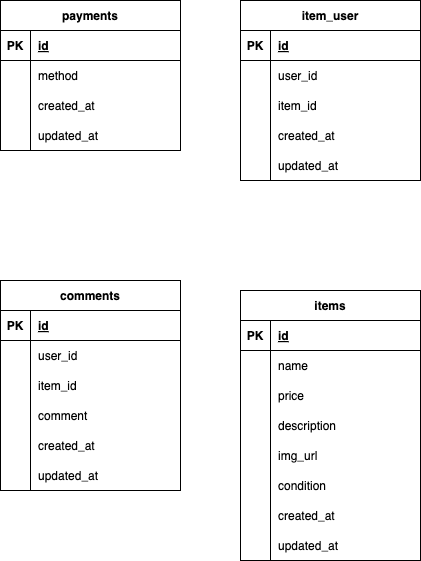

The diagram above was exported from draw.io. Its source (the exported page's mxGraphModel, read from the mxfile embedded in the PNG):
<mxGraphModel dx="1096" dy="895" grid="1" gridSize="10" guides="1" tooltips="1" connect="1" arrows="1" fold="1" page="1" pageScale="1" pageWidth="827" pageHeight="1169" math="0" shadow="0">
  <root>
    <mxCell id="0" />
    <mxCell id="1" parent="0" />
    <mxCell id="2" value="items" style="shape=table;startSize=30;container=1;collapsible=1;childLayout=tableLayout;fixedRows=1;rowLines=0;fontStyle=1;align=center;resizeLast=1;" parent="1" vertex="1">
      <mxGeometry x="390" y="540" width="180" height="270" as="geometry" />
    </mxCell>
    <mxCell id="3" value="" style="shape=tableRow;horizontal=0;startSize=0;swimlaneHead=0;swimlaneBody=0;fillColor=none;collapsible=0;dropTarget=0;points=[[0,0.5],[1,0.5]];portConstraint=eastwest;top=0;left=0;right=0;bottom=1;" parent="2" vertex="1">
      <mxGeometry y="30" width="180" height="30" as="geometry" />
    </mxCell>
    <mxCell id="4" value="PK" style="shape=partialRectangle;connectable=0;fillColor=none;top=0;left=0;bottom=0;right=0;fontStyle=1;overflow=hidden;" parent="3" vertex="1">
      <mxGeometry width="30" height="30" as="geometry">
        <mxRectangle width="30" height="30" as="alternateBounds" />
      </mxGeometry>
    </mxCell>
    <mxCell id="5" value="id" style="shape=partialRectangle;connectable=0;fillColor=none;top=0;left=0;bottom=0;right=0;align=left;spacingLeft=6;fontStyle=5;overflow=hidden;" parent="3" vertex="1">
      <mxGeometry x="30" width="150" height="30" as="geometry">
        <mxRectangle width="150" height="30" as="alternateBounds" />
      </mxGeometry>
    </mxCell>
    <mxCell id="6" value="" style="shape=tableRow;horizontal=0;startSize=0;swimlaneHead=0;swimlaneBody=0;fillColor=none;collapsible=0;dropTarget=0;points=[[0,0.5],[1,0.5]];portConstraint=eastwest;top=0;left=0;right=0;bottom=0;" parent="2" vertex="1">
      <mxGeometry y="60" width="180" height="30" as="geometry" />
    </mxCell>
    <mxCell id="7" value="" style="shape=partialRectangle;connectable=0;fillColor=none;top=0;left=0;bottom=0;right=0;editable=1;overflow=hidden;" parent="6" vertex="1">
      <mxGeometry width="30" height="30" as="geometry">
        <mxRectangle width="30" height="30" as="alternateBounds" />
      </mxGeometry>
    </mxCell>
    <mxCell id="8" value="name" style="shape=partialRectangle;connectable=0;fillColor=none;top=0;left=0;bottom=0;right=0;align=left;spacingLeft=6;overflow=hidden;" parent="6" vertex="1">
      <mxGeometry x="30" width="150" height="30" as="geometry">
        <mxRectangle width="150" height="30" as="alternateBounds" />
      </mxGeometry>
    </mxCell>
    <mxCell id="9" value="" style="shape=tableRow;horizontal=0;startSize=0;swimlaneHead=0;swimlaneBody=0;fillColor=none;collapsible=0;dropTarget=0;points=[[0,0.5],[1,0.5]];portConstraint=eastwest;top=0;left=0;right=0;bottom=0;" parent="2" vertex="1">
      <mxGeometry y="90" width="180" height="30" as="geometry" />
    </mxCell>
    <mxCell id="10" value="" style="shape=partialRectangle;connectable=0;fillColor=none;top=0;left=0;bottom=0;right=0;editable=1;overflow=hidden;" parent="9" vertex="1">
      <mxGeometry width="30" height="30" as="geometry">
        <mxRectangle width="30" height="30" as="alternateBounds" />
      </mxGeometry>
    </mxCell>
    <mxCell id="11" value="price" style="shape=partialRectangle;connectable=0;fillColor=none;top=0;left=0;bottom=0;right=0;align=left;spacingLeft=6;overflow=hidden;" parent="9" vertex="1">
      <mxGeometry x="30" width="150" height="30" as="geometry">
        <mxRectangle width="150" height="30" as="alternateBounds" />
      </mxGeometry>
    </mxCell>
    <mxCell id="12" value="" style="shape=tableRow;horizontal=0;startSize=0;swimlaneHead=0;swimlaneBody=0;fillColor=none;collapsible=0;dropTarget=0;points=[[0,0.5],[1,0.5]];portConstraint=eastwest;top=0;left=0;right=0;bottom=0;" parent="2" vertex="1">
      <mxGeometry y="120" width="180" height="30" as="geometry" />
    </mxCell>
    <mxCell id="13" value="" style="shape=partialRectangle;connectable=0;fillColor=none;top=0;left=0;bottom=0;right=0;editable=1;overflow=hidden;" parent="12" vertex="1">
      <mxGeometry width="30" height="30" as="geometry">
        <mxRectangle width="30" height="30" as="alternateBounds" />
      </mxGeometry>
    </mxCell>
    <mxCell id="14" value="description" style="shape=partialRectangle;connectable=0;fillColor=none;top=0;left=0;bottom=0;right=0;align=left;spacingLeft=6;overflow=hidden;" parent="12" vertex="1">
      <mxGeometry x="30" width="150" height="30" as="geometry">
        <mxRectangle width="150" height="30" as="alternateBounds" />
      </mxGeometry>
    </mxCell>
    <mxCell id="21" style="shape=tableRow;horizontal=0;startSize=0;swimlaneHead=0;swimlaneBody=0;fillColor=none;collapsible=0;dropTarget=0;points=[[0,0.5],[1,0.5]];portConstraint=eastwest;top=0;left=0;right=0;bottom=0;" parent="2" vertex="1">
      <mxGeometry y="150" width="180" height="30" as="geometry" />
    </mxCell>
    <mxCell id="22" style="shape=partialRectangle;connectable=0;fillColor=none;top=0;left=0;bottom=0;right=0;editable=1;overflow=hidden;" parent="21" vertex="1">
      <mxGeometry width="30" height="30" as="geometry">
        <mxRectangle width="30" height="30" as="alternateBounds" />
      </mxGeometry>
    </mxCell>
    <mxCell id="23" value="img_url" style="shape=partialRectangle;connectable=0;fillColor=none;top=0;left=0;bottom=0;right=0;align=left;spacingLeft=6;overflow=hidden;" parent="21" vertex="1">
      <mxGeometry x="30" width="150" height="30" as="geometry">
        <mxRectangle width="150" height="30" as="alternateBounds" />
      </mxGeometry>
    </mxCell>
    <mxCell id="18" style="shape=tableRow;horizontal=0;startSize=0;swimlaneHead=0;swimlaneBody=0;fillColor=none;collapsible=0;dropTarget=0;points=[[0,0.5],[1,0.5]];portConstraint=eastwest;top=0;left=0;right=0;bottom=0;" parent="2" vertex="1">
      <mxGeometry y="180" width="180" height="30" as="geometry" />
    </mxCell>
    <mxCell id="19" style="shape=partialRectangle;connectable=0;fillColor=none;top=0;left=0;bottom=0;right=0;editable=1;overflow=hidden;" parent="18" vertex="1">
      <mxGeometry width="30" height="30" as="geometry">
        <mxRectangle width="30" height="30" as="alternateBounds" />
      </mxGeometry>
    </mxCell>
    <mxCell id="20" value="condition" style="shape=partialRectangle;connectable=0;fillColor=none;top=0;left=0;bottom=0;right=0;align=left;spacingLeft=6;overflow=hidden;" parent="18" vertex="1">
      <mxGeometry x="30" width="150" height="30" as="geometry">
        <mxRectangle width="150" height="30" as="alternateBounds" />
      </mxGeometry>
    </mxCell>
    <mxCell id="15" style="shape=tableRow;horizontal=0;startSize=0;swimlaneHead=0;swimlaneBody=0;fillColor=none;collapsible=0;dropTarget=0;points=[[0,0.5],[1,0.5]];portConstraint=eastwest;top=0;left=0;right=0;bottom=0;" parent="2" vertex="1">
      <mxGeometry y="210" width="180" height="30" as="geometry" />
    </mxCell>
    <mxCell id="16" style="shape=partialRectangle;connectable=0;fillColor=none;top=0;left=0;bottom=0;right=0;editable=1;overflow=hidden;" parent="15" vertex="1">
      <mxGeometry width="30" height="30" as="geometry">
        <mxRectangle width="30" height="30" as="alternateBounds" />
      </mxGeometry>
    </mxCell>
    <mxCell id="17" value="created_at" style="shape=partialRectangle;connectable=0;fillColor=none;top=0;left=0;bottom=0;right=0;align=left;spacingLeft=6;overflow=hidden;" parent="15" vertex="1">
      <mxGeometry x="30" width="150" height="30" as="geometry">
        <mxRectangle width="150" height="30" as="alternateBounds" />
      </mxGeometry>
    </mxCell>
    <mxCell id="30" style="shape=tableRow;horizontal=0;startSize=0;swimlaneHead=0;swimlaneBody=0;fillColor=none;collapsible=0;dropTarget=0;points=[[0,0.5],[1,0.5]];portConstraint=eastwest;top=0;left=0;right=0;bottom=0;" parent="2" vertex="1">
      <mxGeometry y="240" width="180" height="30" as="geometry" />
    </mxCell>
    <mxCell id="31" style="shape=partialRectangle;connectable=0;fillColor=none;top=0;left=0;bottom=0;right=0;editable=1;overflow=hidden;" parent="30" vertex="1">
      <mxGeometry width="30" height="30" as="geometry">
        <mxRectangle width="30" height="30" as="alternateBounds" />
      </mxGeometry>
    </mxCell>
    <mxCell id="32" value="updated_at" style="shape=partialRectangle;connectable=0;fillColor=none;top=0;left=0;bottom=0;right=0;align=left;spacingLeft=6;overflow=hidden;" parent="30" vertex="1">
      <mxGeometry x="30" width="150" height="30" as="geometry">
        <mxRectangle width="150" height="30" as="alternateBounds" />
      </mxGeometry>
    </mxCell>
    <mxCell id="33" value="item_user" style="shape=table;startSize=30;container=1;collapsible=1;childLayout=tableLayout;fixedRows=1;rowLines=0;fontStyle=1;align=center;resizeLast=1;" vertex="1" parent="1">
      <mxGeometry x="390" y="250" width="180" height="180" as="geometry" />
    </mxCell>
    <mxCell id="34" value="" style="shape=tableRow;horizontal=0;startSize=0;swimlaneHead=0;swimlaneBody=0;fillColor=none;collapsible=0;dropTarget=0;points=[[0,0.5],[1,0.5]];portConstraint=eastwest;top=0;left=0;right=0;bottom=1;" vertex="1" parent="33">
      <mxGeometry y="30" width="180" height="30" as="geometry" />
    </mxCell>
    <mxCell id="35" value="PK" style="shape=partialRectangle;connectable=0;fillColor=none;top=0;left=0;bottom=0;right=0;fontStyle=1;overflow=hidden;" vertex="1" parent="34">
      <mxGeometry width="30" height="30" as="geometry">
        <mxRectangle width="30" height="30" as="alternateBounds" />
      </mxGeometry>
    </mxCell>
    <mxCell id="36" value="id" style="shape=partialRectangle;connectable=0;fillColor=none;top=0;left=0;bottom=0;right=0;align=left;spacingLeft=6;fontStyle=5;overflow=hidden;" vertex="1" parent="34">
      <mxGeometry x="30" width="150" height="30" as="geometry">
        <mxRectangle width="150" height="30" as="alternateBounds" />
      </mxGeometry>
    </mxCell>
    <mxCell id="37" value="" style="shape=tableRow;horizontal=0;startSize=0;swimlaneHead=0;swimlaneBody=0;fillColor=none;collapsible=0;dropTarget=0;points=[[0,0.5],[1,0.5]];portConstraint=eastwest;top=0;left=0;right=0;bottom=0;" vertex="1" parent="33">
      <mxGeometry y="60" width="180" height="30" as="geometry" />
    </mxCell>
    <mxCell id="38" value="" style="shape=partialRectangle;connectable=0;fillColor=none;top=0;left=0;bottom=0;right=0;editable=1;overflow=hidden;" vertex="1" parent="37">
      <mxGeometry width="30" height="30" as="geometry">
        <mxRectangle width="30" height="30" as="alternateBounds" />
      </mxGeometry>
    </mxCell>
    <mxCell id="39" value="user_id" style="shape=partialRectangle;connectable=0;fillColor=none;top=0;left=0;bottom=0;right=0;align=left;spacingLeft=6;overflow=hidden;" vertex="1" parent="37">
      <mxGeometry x="30" width="150" height="30" as="geometry">
        <mxRectangle width="150" height="30" as="alternateBounds" />
      </mxGeometry>
    </mxCell>
    <mxCell id="40" value="" style="shape=tableRow;horizontal=0;startSize=0;swimlaneHead=0;swimlaneBody=0;fillColor=none;collapsible=0;dropTarget=0;points=[[0,0.5],[1,0.5]];portConstraint=eastwest;top=0;left=0;right=0;bottom=0;" vertex="1" parent="33">
      <mxGeometry y="90" width="180" height="30" as="geometry" />
    </mxCell>
    <mxCell id="41" value="" style="shape=partialRectangle;connectable=0;fillColor=none;top=0;left=0;bottom=0;right=0;editable=1;overflow=hidden;" vertex="1" parent="40">
      <mxGeometry width="30" height="30" as="geometry">
        <mxRectangle width="30" height="30" as="alternateBounds" />
      </mxGeometry>
    </mxCell>
    <mxCell id="42" value="item_id" style="shape=partialRectangle;connectable=0;fillColor=none;top=0;left=0;bottom=0;right=0;align=left;spacingLeft=6;overflow=hidden;" vertex="1" parent="40">
      <mxGeometry x="30" width="150" height="30" as="geometry">
        <mxRectangle width="150" height="30" as="alternateBounds" />
      </mxGeometry>
    </mxCell>
    <mxCell id="43" value="" style="shape=tableRow;horizontal=0;startSize=0;swimlaneHead=0;swimlaneBody=0;fillColor=none;collapsible=0;dropTarget=0;points=[[0,0.5],[1,0.5]];portConstraint=eastwest;top=0;left=0;right=0;bottom=0;" vertex="1" parent="33">
      <mxGeometry y="120" width="180" height="30" as="geometry" />
    </mxCell>
    <mxCell id="44" value="" style="shape=partialRectangle;connectable=0;fillColor=none;top=0;left=0;bottom=0;right=0;editable=1;overflow=hidden;" vertex="1" parent="43">
      <mxGeometry width="30" height="30" as="geometry">
        <mxRectangle width="30" height="30" as="alternateBounds" />
      </mxGeometry>
    </mxCell>
    <mxCell id="45" value="created_at" style="shape=partialRectangle;connectable=0;fillColor=none;top=0;left=0;bottom=0;right=0;align=left;spacingLeft=6;overflow=hidden;" vertex="1" parent="43">
      <mxGeometry x="30" width="150" height="30" as="geometry">
        <mxRectangle width="150" height="30" as="alternateBounds" />
      </mxGeometry>
    </mxCell>
    <mxCell id="46" style="shape=tableRow;horizontal=0;startSize=0;swimlaneHead=0;swimlaneBody=0;fillColor=none;collapsible=0;dropTarget=0;points=[[0,0.5],[1,0.5]];portConstraint=eastwest;top=0;left=0;right=0;bottom=0;" vertex="1" parent="33">
      <mxGeometry y="150" width="180" height="30" as="geometry" />
    </mxCell>
    <mxCell id="47" style="shape=partialRectangle;connectable=0;fillColor=none;top=0;left=0;bottom=0;right=0;editable=1;overflow=hidden;" vertex="1" parent="46">
      <mxGeometry width="30" height="30" as="geometry">
        <mxRectangle width="30" height="30" as="alternateBounds" />
      </mxGeometry>
    </mxCell>
    <mxCell id="48" value="updated_at" style="shape=partialRectangle;connectable=0;fillColor=none;top=0;left=0;bottom=0;right=0;align=left;spacingLeft=6;overflow=hidden;" vertex="1" parent="46">
      <mxGeometry x="30" width="150" height="30" as="geometry">
        <mxRectangle width="150" height="30" as="alternateBounds" />
      </mxGeometry>
    </mxCell>
    <mxCell id="49" value="payments" style="shape=table;startSize=30;container=1;collapsible=1;childLayout=tableLayout;fixedRows=1;rowLines=0;fontStyle=1;align=center;resizeLast=1;" vertex="1" parent="1">
      <mxGeometry x="150" y="250" width="180" height="150" as="geometry" />
    </mxCell>
    <mxCell id="50" value="" style="shape=tableRow;horizontal=0;startSize=0;swimlaneHead=0;swimlaneBody=0;fillColor=none;collapsible=0;dropTarget=0;points=[[0,0.5],[1,0.5]];portConstraint=eastwest;top=0;left=0;right=0;bottom=1;" vertex="1" parent="49">
      <mxGeometry y="30" width="180" height="30" as="geometry" />
    </mxCell>
    <mxCell id="51" value="PK" style="shape=partialRectangle;connectable=0;fillColor=none;top=0;left=0;bottom=0;right=0;fontStyle=1;overflow=hidden;" vertex="1" parent="50">
      <mxGeometry width="30" height="30" as="geometry">
        <mxRectangle width="30" height="30" as="alternateBounds" />
      </mxGeometry>
    </mxCell>
    <mxCell id="52" value="id" style="shape=partialRectangle;connectable=0;fillColor=none;top=0;left=0;bottom=0;right=0;align=left;spacingLeft=6;fontStyle=5;overflow=hidden;" vertex="1" parent="50">
      <mxGeometry x="30" width="150" height="30" as="geometry">
        <mxRectangle width="150" height="30" as="alternateBounds" />
      </mxGeometry>
    </mxCell>
    <mxCell id="53" value="" style="shape=tableRow;horizontal=0;startSize=0;swimlaneHead=0;swimlaneBody=0;fillColor=none;collapsible=0;dropTarget=0;points=[[0,0.5],[1,0.5]];portConstraint=eastwest;top=0;left=0;right=0;bottom=0;" vertex="1" parent="49">
      <mxGeometry y="60" width="180" height="30" as="geometry" />
    </mxCell>
    <mxCell id="54" value="" style="shape=partialRectangle;connectable=0;fillColor=none;top=0;left=0;bottom=0;right=0;editable=1;overflow=hidden;" vertex="1" parent="53">
      <mxGeometry width="30" height="30" as="geometry">
        <mxRectangle width="30" height="30" as="alternateBounds" />
      </mxGeometry>
    </mxCell>
    <mxCell id="55" value="method" style="shape=partialRectangle;connectable=0;fillColor=none;top=0;left=0;bottom=0;right=0;align=left;spacingLeft=6;overflow=hidden;" vertex="1" parent="53">
      <mxGeometry x="30" width="150" height="30" as="geometry">
        <mxRectangle width="150" height="30" as="alternateBounds" />
      </mxGeometry>
    </mxCell>
    <mxCell id="56" value="" style="shape=tableRow;horizontal=0;startSize=0;swimlaneHead=0;swimlaneBody=0;fillColor=none;collapsible=0;dropTarget=0;points=[[0,0.5],[1,0.5]];portConstraint=eastwest;top=0;left=0;right=0;bottom=0;" vertex="1" parent="49">
      <mxGeometry y="90" width="180" height="30" as="geometry" />
    </mxCell>
    <mxCell id="57" value="" style="shape=partialRectangle;connectable=0;fillColor=none;top=0;left=0;bottom=0;right=0;editable=1;overflow=hidden;" vertex="1" parent="56">
      <mxGeometry width="30" height="30" as="geometry">
        <mxRectangle width="30" height="30" as="alternateBounds" />
      </mxGeometry>
    </mxCell>
    <mxCell id="58" value="created_at" style="shape=partialRectangle;connectable=0;fillColor=none;top=0;left=0;bottom=0;right=0;align=left;spacingLeft=6;overflow=hidden;" vertex="1" parent="56">
      <mxGeometry x="30" width="150" height="30" as="geometry">
        <mxRectangle width="150" height="30" as="alternateBounds" />
      </mxGeometry>
    </mxCell>
    <mxCell id="59" value="" style="shape=tableRow;horizontal=0;startSize=0;swimlaneHead=0;swimlaneBody=0;fillColor=none;collapsible=0;dropTarget=0;points=[[0,0.5],[1,0.5]];portConstraint=eastwest;top=0;left=0;right=0;bottom=0;" vertex="1" parent="49">
      <mxGeometry y="120" width="180" height="30" as="geometry" />
    </mxCell>
    <mxCell id="60" value="" style="shape=partialRectangle;connectable=0;fillColor=none;top=0;left=0;bottom=0;right=0;editable=1;overflow=hidden;" vertex="1" parent="59">
      <mxGeometry width="30" height="30" as="geometry">
        <mxRectangle width="30" height="30" as="alternateBounds" />
      </mxGeometry>
    </mxCell>
    <mxCell id="61" value="updated_at" style="shape=partialRectangle;connectable=0;fillColor=none;top=0;left=0;bottom=0;right=0;align=left;spacingLeft=6;overflow=hidden;" vertex="1" parent="59">
      <mxGeometry x="30" width="150" height="30" as="geometry">
        <mxRectangle width="150" height="30" as="alternateBounds" />
      </mxGeometry>
    </mxCell>
    <mxCell id="62" value="comments" style="shape=table;startSize=30;container=1;collapsible=1;childLayout=tableLayout;fixedRows=1;rowLines=0;fontStyle=1;align=center;resizeLast=1;" vertex="1" parent="1">
      <mxGeometry x="150" y="530" width="180" height="210" as="geometry" />
    </mxCell>
    <mxCell id="63" value="" style="shape=tableRow;horizontal=0;startSize=0;swimlaneHead=0;swimlaneBody=0;fillColor=none;collapsible=0;dropTarget=0;points=[[0,0.5],[1,0.5]];portConstraint=eastwest;top=0;left=0;right=0;bottom=1;" vertex="1" parent="62">
      <mxGeometry y="30" width="180" height="30" as="geometry" />
    </mxCell>
    <mxCell id="64" value="PK" style="shape=partialRectangle;connectable=0;fillColor=none;top=0;left=0;bottom=0;right=0;fontStyle=1;overflow=hidden;" vertex="1" parent="63">
      <mxGeometry width="30" height="30" as="geometry">
        <mxRectangle width="30" height="30" as="alternateBounds" />
      </mxGeometry>
    </mxCell>
    <mxCell id="65" value="id" style="shape=partialRectangle;connectable=0;fillColor=none;top=0;left=0;bottom=0;right=0;align=left;spacingLeft=6;fontStyle=5;overflow=hidden;" vertex="1" parent="63">
      <mxGeometry x="30" width="150" height="30" as="geometry">
        <mxRectangle width="150" height="30" as="alternateBounds" />
      </mxGeometry>
    </mxCell>
    <mxCell id="66" value="" style="shape=tableRow;horizontal=0;startSize=0;swimlaneHead=0;swimlaneBody=0;fillColor=none;collapsible=0;dropTarget=0;points=[[0,0.5],[1,0.5]];portConstraint=eastwest;top=0;left=0;right=0;bottom=0;" vertex="1" parent="62">
      <mxGeometry y="60" width="180" height="30" as="geometry" />
    </mxCell>
    <mxCell id="67" value="" style="shape=partialRectangle;connectable=0;fillColor=none;top=0;left=0;bottom=0;right=0;editable=1;overflow=hidden;" vertex="1" parent="66">
      <mxGeometry width="30" height="30" as="geometry">
        <mxRectangle width="30" height="30" as="alternateBounds" />
      </mxGeometry>
    </mxCell>
    <mxCell id="68" value="user_id" style="shape=partialRectangle;connectable=0;fillColor=none;top=0;left=0;bottom=0;right=0;align=left;spacingLeft=6;overflow=hidden;" vertex="1" parent="66">
      <mxGeometry x="30" width="150" height="30" as="geometry">
        <mxRectangle width="150" height="30" as="alternateBounds" />
      </mxGeometry>
    </mxCell>
    <mxCell id="75" style="shape=tableRow;horizontal=0;startSize=0;swimlaneHead=0;swimlaneBody=0;fillColor=none;collapsible=0;dropTarget=0;points=[[0,0.5],[1,0.5]];portConstraint=eastwest;top=0;left=0;right=0;bottom=0;" vertex="1" parent="62">
      <mxGeometry y="90" width="180" height="30" as="geometry" />
    </mxCell>
    <mxCell id="76" style="shape=partialRectangle;connectable=0;fillColor=none;top=0;left=0;bottom=0;right=0;editable=1;overflow=hidden;" vertex="1" parent="75">
      <mxGeometry width="30" height="30" as="geometry">
        <mxRectangle width="30" height="30" as="alternateBounds" />
      </mxGeometry>
    </mxCell>
    <mxCell id="77" value="item_id" style="shape=partialRectangle;connectable=0;fillColor=none;top=0;left=0;bottom=0;right=0;align=left;spacingLeft=6;overflow=hidden;" vertex="1" parent="75">
      <mxGeometry x="30" width="150" height="30" as="geometry">
        <mxRectangle width="150" height="30" as="alternateBounds" />
      </mxGeometry>
    </mxCell>
    <mxCell id="69" value="" style="shape=tableRow;horizontal=0;startSize=0;swimlaneHead=0;swimlaneBody=0;fillColor=none;collapsible=0;dropTarget=0;points=[[0,0.5],[1,0.5]];portConstraint=eastwest;top=0;left=0;right=0;bottom=0;" vertex="1" parent="62">
      <mxGeometry y="120" width="180" height="30" as="geometry" />
    </mxCell>
    <mxCell id="70" value="" style="shape=partialRectangle;connectable=0;fillColor=none;top=0;left=0;bottom=0;right=0;editable=1;overflow=hidden;" vertex="1" parent="69">
      <mxGeometry width="30" height="30" as="geometry">
        <mxRectangle width="30" height="30" as="alternateBounds" />
      </mxGeometry>
    </mxCell>
    <mxCell id="71" value="comment" style="shape=partialRectangle;connectable=0;fillColor=none;top=0;left=0;bottom=0;right=0;align=left;spacingLeft=6;overflow=hidden;" vertex="1" parent="69">
      <mxGeometry x="30" width="150" height="30" as="geometry">
        <mxRectangle width="150" height="30" as="alternateBounds" />
      </mxGeometry>
    </mxCell>
    <mxCell id="72" value="" style="shape=tableRow;horizontal=0;startSize=0;swimlaneHead=0;swimlaneBody=0;fillColor=none;collapsible=0;dropTarget=0;points=[[0,0.5],[1,0.5]];portConstraint=eastwest;top=0;left=0;right=0;bottom=0;" vertex="1" parent="62">
      <mxGeometry y="150" width="180" height="30" as="geometry" />
    </mxCell>
    <mxCell id="73" value="" style="shape=partialRectangle;connectable=0;fillColor=none;top=0;left=0;bottom=0;right=0;editable=1;overflow=hidden;" vertex="1" parent="72">
      <mxGeometry width="30" height="30" as="geometry">
        <mxRectangle width="30" height="30" as="alternateBounds" />
      </mxGeometry>
    </mxCell>
    <mxCell id="74" value="created_at" style="shape=partialRectangle;connectable=0;fillColor=none;top=0;left=0;bottom=0;right=0;align=left;spacingLeft=6;overflow=hidden;" vertex="1" parent="72">
      <mxGeometry x="30" width="150" height="30" as="geometry">
        <mxRectangle width="150" height="30" as="alternateBounds" />
      </mxGeometry>
    </mxCell>
    <mxCell id="81" style="shape=tableRow;horizontal=0;startSize=0;swimlaneHead=0;swimlaneBody=0;fillColor=none;collapsible=0;dropTarget=0;points=[[0,0.5],[1,0.5]];portConstraint=eastwest;top=0;left=0;right=0;bottom=0;" vertex="1" parent="62">
      <mxGeometry y="180" width="180" height="30" as="geometry" />
    </mxCell>
    <mxCell id="82" style="shape=partialRectangle;connectable=0;fillColor=none;top=0;left=0;bottom=0;right=0;editable=1;overflow=hidden;" vertex="1" parent="81">
      <mxGeometry width="30" height="30" as="geometry">
        <mxRectangle width="30" height="30" as="alternateBounds" />
      </mxGeometry>
    </mxCell>
    <mxCell id="83" value="updated_at" style="shape=partialRectangle;connectable=0;fillColor=none;top=0;left=0;bottom=0;right=0;align=left;spacingLeft=6;overflow=hidden;" vertex="1" parent="81">
      <mxGeometry x="30" width="150" height="30" as="geometry">
        <mxRectangle width="150" height="30" as="alternateBounds" />
      </mxGeometry>
    </mxCell>
  </root>
</mxGraphModel>